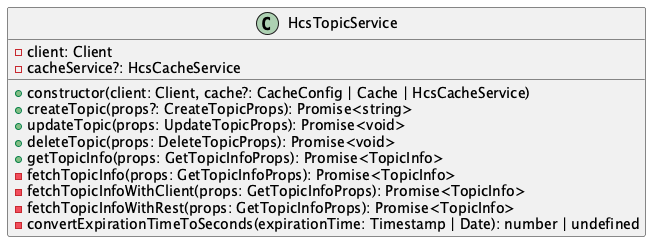

The diagram above was rendered by PlantUML. Its source (embedded in the PNG):
@startuml
class HcsTopicService {
  - client: Client
  - cacheService?: HcsCacheService
  + constructor(client: Client, cache?: CacheConfig | Cache | HcsCacheService)
  + createTopic(props?: CreateTopicProps): Promise<string>
  + updateTopic(props: UpdateTopicProps): Promise<void>
  + deleteTopic(props: DeleteTopicProps): Promise<void>
  + getTopicInfo(props: GetTopicInfoProps): Promise<TopicInfo>
  - fetchTopicInfo(props: GetTopicInfoProps): Promise<TopicInfo>
  - fetchTopicInfoWithClient(props: GetTopicInfoProps): Promise<TopicInfo>
  - fetchTopicInfoWithRest(props: GetTopicInfoProps): Promise<TopicInfo>
  - convertExpirationTimeToSeconds(expirationTime: Timestamp | Date): number | undefined
}
@enduml